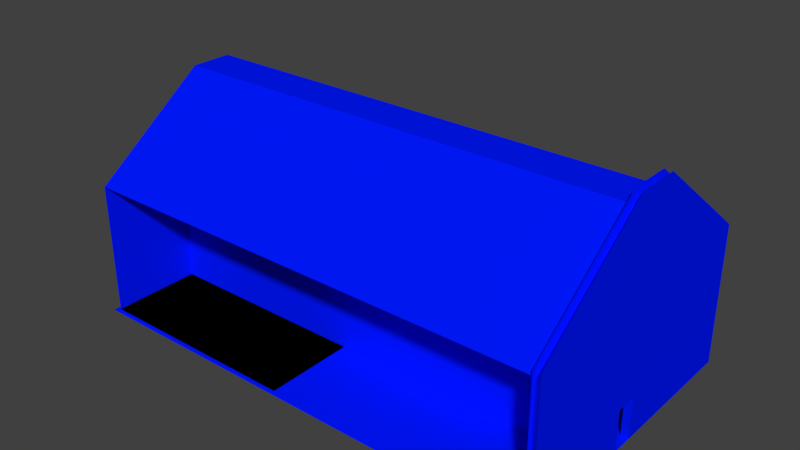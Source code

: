 # Source: Warehouse.blend  (saved by Blender 2.77.0; exported with 4.5.12 LTS)
import bpy
from mathutils import Matrix  # noqa: F401  (used for matrix-valued properties, if any)

bpy.ops.wm.read_factory_settings(use_empty=True)
scene = bpy.context.scene
scene.name = 'Scene'

# ---- collections
col_collection_1 = bpy.data.collections.new('Collection 1'); scene.collection.children.link(col_collection_1)

# ---- materials (node trees are filled in below, after node groups)
mat_material = bpy.data.materials.new('Material')
mat_material.alpha_threshold = 0.0
mat_material.use_transparent_shadow = False
mat_material.diffuse_color = (0.0, 0.009522, 1.0, 1.0)
mat_material.roughness = 0.5
mat_material_001 = bpy.data.materials.new('Material.001')
mat_material_001.alpha_threshold = 0.0
mat_material_001.use_transparent_shadow = False
mat_material_001.diffuse_color = (0.8, 0.0, 0.003228, 1.0)
mat_material_001.roughness = 0.5
mat_material_002 = bpy.data.materials.new('Material.002')
mat_material_002.alpha_threshold = 0.0
mat_material_002.use_transparent_shadow = False
mat_material_002.diffuse_color = (0.8, 0.199, 0.199, 1.0)
mat_material_002.roughness = 0.5

# ---- material node trees

# ---- world
world_world = bpy.data.worlds.new('World'); scene.world = world_world
world_world.color = (0.05088, 0.05088, 0.05088)
world_world.use_sun_shadow = False
world_world.sun_shadow_jitter_overblur = 0.0
world_world.cycles.sampling_method = 'MANUAL'

# ---- meshes
me_cube_001 = bpy.data.meshes.new('Cube.001')
me_cube_001.from_pydata([(1.0, -5.348, -1.441), (1.0, -0.8018, 1.976), (1.0, 5.348, -1.441), (1.0, 0.8018, 1.976), (-1.0, -5.348, -6.644), (-1.0, 5.348, -6.644), (1.0, -5.348, -6.644), (1.0, 5.348, -6.644), (1.0, 1.3, -1.441), (1.0, 0.0863, 1.976), (-1.0, 0.5757, -6.644), (1.0, -0.05044, -6.644), (1.0, -0.1399, 1.976), (-1.0, -0.9333, -6.644), (1.0, -0.8218, -1.441), (1.0, -0.8218, -6.644), (1.0, 5.348, -4.172), (1.0, -5.348, -4.172), (1.0, -0.05044, -5.132), (1.0, -0.8218, -5.132), (-2.521, -0.9042, -6.638), (-0.9689, -5.175, -1.748), (-0.9689, -0.777, 1.464), (-0.9689, 0.08199, 1.464), (-0.9689, 0.774, 1.464), (-0.9689, 5.172, -1.748), (0.9502, 5.172, -1.748), (0.9502, 0.774, 1.464), (0.9502, -0.1368, 1.464), (0.9502, -0.777, 1.464), (0.9502, -5.175, -1.748), (-0.9689, -0.9042, -6.638), (-0.9689, -5.175, -6.638), (0.9502, 5.172, -6.638), (-0.9689, 5.172, -6.638), (0.9502, -5.175, -6.638), (0.9502, 5.172, -4.314), (0.9502, -5.175, -4.314), (-2.521, -0.777, 1.464), (-0.9689, -0.1368, 1.464), (0.9502, 0.08199, 1.464), (-0.9689, 0.5553, -6.638), (-2.521, -0.6945, 1.464), (-2.521, -0.6144, 1.464), (0.9466, -5.348, -1.441), (0.9466, -0.8018, 1.976), (0.9466, 5.348, -1.441), (0.9466, 0.8018, 1.976), (0.9466, -5.348, -6.644), (0.9466, 5.348, -6.644), (0.9466, 1.3, -1.441), (0.9466, 0.0863, 1.976), (0.9466, -0.05044, -6.644), (0.9466, -0.1399, 1.976), (0.9466, -0.8218, -1.441), (0.9466, -0.8218, -6.644), (0.9466, 5.348, -4.172), (0.9466, -5.348, -4.172), (0.9466, -0.05044, -5.132), (0.9466, -0.8218, -5.132), (1.0, 5.348, -1.831), (1.0, 5.348, -2.221), (1.0, 5.348, -2.611), (1.0, 5.348, -3.002), (1.0, 5.348, -3.392), (1.0, 5.348, -3.782), (1.0, -5.348, -1.831), (1.0, -5.348, -2.221), (1.0, -5.348, -2.611), (1.0, -5.348, -3.002), (1.0, -5.348, -3.392), (1.0, -5.348, -3.782), (1.0, 1.107, -1.968), (1.0, 0.9141, -2.496), (1.0, 0.7212, -3.023), (1.0, 0.5283, -3.55), (1.0, 0.3354, -4.078), (1.0, 0.1425, -4.605), (1.0, -0.8218, -1.968), (1.0, -0.8218, -2.496), (1.0, -0.8218, -3.023), (1.0, -0.8218, -3.449), (1.0, -0.8218, -3.951), (1.0, -0.8218, -4.453), (0.9502, 5.172, -2.114), (0.9502, 5.172, -2.481), (0.9502, 5.172, -2.848), (0.9502, 5.172, -3.214), (0.9502, 5.172, -3.581), (0.9502, 5.172, -3.948), (0.9502, -5.175, -2.114), (0.9502, -5.175, -2.481), (0.9502, -5.175, -2.848), (0.9502, -5.175, -3.214), (0.9502, -5.175, -3.581), (0.9502, -5.175, -3.948), (-2.521, -0.5344, 1.464), (-2.521, -0.4544, 1.464), (-2.521, -0.3744, 1.464), (-2.521, -0.2143, 1.464), (-2.521, -0.2944, 1.464), (-2.521, -1.421, -6.638), (-2.552, -1.468, -6.644), (-2.521, -1.955, -6.638), (-2.552, -2.02, -6.644), (-2.521, -2.489, -6.638), (-2.552, -2.572, -6.644), (-2.521, -3.023, -6.638), (1.0, -0.2201, 1.976), (1.0, -0.3028, 1.976), (1.0, -0.3855, 1.976), (1.0, -0.4682, 1.976), (1.0, -0.551, 1.976), (1.0, -0.6337, 1.976), (1.0, -0.7164, 1.976), (-1.0, -1.468, -6.644), (-1.0, -2.02, -6.644), (-1.0, -2.572, -6.644), (-1.0, -3.124, -6.644), (-1.0, -3.675, -6.644), (-1.0, -4.227, -6.644), (-1.0, -4.779, -6.644), (1.0, -4.765, -1.441), (1.0, -4.199, -1.441), (1.0, -3.633, -1.441), (1.0, -3.067, -1.441), (1.0, -2.502, -1.441), (1.0, -1.936, -1.441), (1.0, -1.37, -1.441), (1.0, -4.765, -6.644), (1.0, -4.199, -6.644), (1.0, -3.633, -6.644), (1.0, -3.067, -6.644), (1.0, -2.502, -6.644), (1.0, -1.936, -6.644), (1.0, -1.37, -6.644), (1.0, -4.765, -4.296), (1.0, -4.199, -4.416), (1.0, -3.633, -4.536), (1.0, -3.067, -4.656), (1.0, -2.502, -4.776), (1.0, -1.936, -4.896), (1.0, -1.37, -5.016), (-2.552, -3.124, -6.644), (-2.521, -3.557, -6.638), (-2.552, -3.675, -6.644), (-2.521, -4.09, -6.638), (-2.552, -4.227, -6.644), (-2.521, -4.624, -6.638), (-2.552, -4.779, -6.644), (0.9502, -0.2143, 1.464), (0.9502, -0.2944, 1.464), (0.9502, -0.3744, 1.464), (0.9502, -0.4544, 1.464), (0.9502, -0.5344, 1.464), (0.9502, -0.6144, 1.464), (0.9502, -0.6945, 1.464), (-0.9689, -1.421, -6.638), (-0.9689, -1.955, -6.638), (-0.9689, -2.489, -6.638), (-0.9689, -3.023, -6.638), (-0.9689, -3.557, -6.638), (-0.9689, -4.09, -6.638), (-0.9689, -4.624, -6.638), (-0.9689, -0.6945, 1.464), (-0.9689, -0.6144, 1.464), (-0.9689, -0.5344, 1.464), (-0.9689, -0.4544, 1.464), (-0.9689, -0.3744, 1.464), (-0.9689, -0.2944, 1.464), (-0.9689, -0.2143, 1.464), (-1.876, -0.2944, 1.464), (-1.876, -0.3744, 1.464), (-1.876, -0.4544, 1.464), (-1.876, -0.5344, 1.464), (-1.876, -0.6144, 1.464), (-1.876, -0.6945, 1.464), (-1.876, -4.09, -6.638), (-1.876, -3.557, -6.638), (-1.876, -3.023, -6.638), (-1.876, -2.489, -6.638), (-1.876, -1.955, -6.638), (-1.876, -1.421, -6.638), (-1.907, -4.227, -6.644), (-1.907, -3.675, -6.644), (-1.907, -3.124, -6.644), (-1.907, -2.572, -6.644), (-1.907, -2.02, -6.644), (-1.907, -1.468, -6.644), (-1.876, -0.2143, 1.464), (-1.876, -0.1368, 1.464), (-1.876, -4.624, -6.638), (-1.876, 5.172, -1.748), (-1.876, 0.774, 1.464), (-1.876, 0.08199, 1.464), (-1.876, -0.777, 1.464), (-1.876, -5.175, -1.748), (-1.876, -0.9042, -6.638), (-1.876, 0.5553, -6.638), (-1.876, -5.175, -6.638), (-1.876, 5.172, -6.638), (-1.907, -0.9333, -6.644), (-1.907, 0.5757, -6.644), (-1.907, 5.348, -6.644), (-1.907, -5.348, -6.644), (-1.907, -4.779, -6.644), (1.0, -4.765, -1.849), (1.0, -4.199, -1.866), (1.0, -3.633, -1.883), (1.0, -3.067, -1.9), (1.0, -2.502, -1.917), (1.0, -1.936, -1.935), (1.0, -1.37, -1.952), (1.0, -4.765, -2.257), (1.0, -4.199, -2.291), (1.0, -3.633, -2.325), (1.0, -3.067, -2.36), (1.0, -2.502, -2.394), (1.0, -1.936, -2.428), (1.0, -1.37, -2.462), (1.0, -4.765, -2.664), (1.0, -4.199, -2.716), (1.0, -3.633, -2.767), (1.0, -3.067, -2.819), (1.0, -2.502, -2.87), (1.0, -1.936, -2.922), (1.0, -1.37, -2.973), (1.0, -4.765, -3.072), (1.0, -4.199, -3.141), (1.0, -3.633, -3.209), (1.0, -3.067, -3.278), (1.0, -2.502, -3.449), (1.0, -1.936, -3.449), (1.0, -1.37, -3.449), (1.0, -4.765, -3.48), (1.0, -4.199, -3.566), (1.0, -3.633, -3.652), (1.0, -3.067, -3.737), (1.0, -2.502, -3.951), (1.0, -1.936, -3.951), (1.0, -1.37, -3.951), (1.0, -4.765, -3.888), (1.0, -4.199, -3.991), (1.0, -3.633, -4.094), (1.0, -3.067, -4.197), (1.0, -2.502, -4.453), (1.0, -1.936, -4.453), (1.0, -1.37, -4.453), (-2.552, -0.9333, -6.644), (-2.521, -5.175, -2.481), (-2.521, -5.175, -2.114), (-2.521, -5.175, -2.848), (-2.521, -5.175, -3.214), (-2.521, -5.175, -3.581), (-2.521, -5.175, -3.948), (-2.521, -5.175, -4.314), (-2.521, 5.172, -2.481), (-2.521, 5.172, -2.114), (-2.521, 5.172, -2.848), (-2.521, 5.172, -3.214), (-2.521, 5.172, -3.581), (-2.521, 5.172, -3.948), (-2.521, 5.172, -4.314), (-2.521, -5.175, -6.638), (-2.521, 5.172, -6.638), (-2.521, -0.1368, 1.464), (-2.521, 0.5553, -6.638), (-2.521, 0.08199, 1.464), (-2.521, -5.175, -1.748), (-2.521, 5.172, -1.748), (-2.521, 0.774, 1.464), (-2.552, 0.5757, -6.644), (-2.552, -5.348, -6.644), (-2.552, 5.348, -6.644), (0.9502, 1.274, -1.748), (-0.9689, 1.274, -1.748), (-0.9689, -1.822, -1.748), (0.9502, -1.822, -1.748), (0.9502, 1.274, -6.638), (-0.9689, 1.274, -6.638), (-0.9689, -1.822, -6.638), (0.9502, -1.822, -6.638), (0.9502, 1.274, -4.314), (-0.9689, 1.274, -2.114), (-0.9689, -1.822, -2.114), (0.9502, -1.822, -4.314), (-1.876, -1.822, -1.748), (-2.521, -1.822, -1.748), (0.9502, 1.274, -3.948), (-0.9689, 1.274, -4.314), (-0.9689, -1.822, -4.314), (0.9502, -1.822, -3.948), (-0.9689, 1.274, -3.948), (-0.9689, 1.274, -3.581), (-0.9689, 1.274, -3.214), (-0.9689, 1.274, -2.848), (-0.9689, 1.274, -2.481), (-0.9689, -1.822, -3.948), (-0.9689, -1.822, -3.581), (-0.9689, -1.822, -3.214), (-0.9689, -1.822, -2.848), (-0.9689, -1.822, -2.481), (0.9502, 1.274, -2.114), (0.9502, 1.274, -2.481), (0.9502, 1.274, -2.848), (0.9502, 1.274, -3.214), (0.9502, 1.274, -3.581), (0.9502, -1.822, -2.114), (0.9502, -1.822, -2.481), (0.9502, -1.822, -2.848), (0.9502, -1.822, -3.214), (0.9502, -1.822, -3.581), (-2.521, 1.274, -2.114), (-2.521, 1.274, -1.748), (-2.521, -1.822, -2.114), (-2.521, 1.274, -6.638), (-2.521, 1.274, -4.314), (-2.521, -1.822, -6.638), (-2.521, -1.822, -4.314), (-2.521, 1.274, -3.948), (-2.521, 1.274, -3.581), (-2.521, 1.274, -3.214), (-2.521, 1.274, -2.848), (-2.521, 1.274, -2.481), (-2.521, -1.822, -3.948), (-2.521, -1.822, -3.581), (-2.521, -1.822, -3.214), (-2.521, -1.822, -2.848), (-2.521, -1.822, -2.481), (-1.876, -1.822, -2.848), (-1.876, -1.822, -3.214), (-1.876, -1.822, -3.581), (-1.876, -1.822, -3.948), (-1.876, -1.822, -4.314), (-1.876, 1.274, -2.481), (-1.876, 1.274, -2.848), (-1.876, 1.274, -3.214), (-1.876, 1.274, -2.114), (-1.876, 1.274, -1.748), (-1.876, 1.274, -3.581), (-1.876, 1.274, -4.314), (-1.876, 1.274, -3.948), (-1.876, 1.274, -6.638), (-1.876, -1.822, -2.481), (-1.876, -1.822, -2.114), (-1.876, -1.822, -6.638)], [], [(122, 114, 1, 0), (159, 158, 181, 180), (121, 4, 6, 129), (0, 1, 29, 30), (136, 17, 6, 129), (16, 7, 33, 36), (16, 18, 11, 7), (9, 3, 27, 40), (5, 10, 11, 7), (108, 12, 28, 150), (2, 3, 9, 8), (4, 6, 35, 32), (65, 16, 36, 89), (3, 2, 26, 27), (10, 13, 15, 11), (7, 5, 34, 33), (8, 9, 12, 14), (77, 83, 19, 18), (4, 32, 199, 204), (121, 4, 204, 205), (65, 77, 18, 16), (6, 17, 37, 35), (241, 71, 17, 136), (12, 9, 40, 28), (66, 0, 30, 90), (25, 26, 27, 24), (30, 21, 22, 29), (156, 29, 22, 164), (182, 197, 20, 101), (27, 40, 23, 24), (94, 95, 291, 311), (181, 182, 101, 103), (196, 21, 276, 286), (40, 28, 39, 23), (194, 190, 265, 267), (180, 181, 103, 105), (21, 30, 277, 276), (205, 204, 272, 149), (93, 94, 311, 310), (54, 44, 45, 53), (59, 55, 48, 57), (56, 49, 52, 58), (46, 50, 51, 47), (50, 54, 53, 51), (50, 58, 59, 54), (46, 56, 58, 50), (54, 59, 57, 44), (15, 55, 59, 19), (18, 19, 59, 58), (11, 18, 58, 52), (268, 196, 286, 287), (260, 261, 319, 320), (95, 37, 285, 291), (92, 93, 310, 309), (261, 262, 316, 319), (199, 263, 317, 345), (254, 253, 325, 324), (198, 200, 264, 266), (179, 180, 105, 107), (203, 202, 271, 273), (91, 92, 309, 308), (197, 198, 266, 20), (263, 255, 318, 317), (255, 254, 324, 318), (90, 91, 308, 307), (262, 264, 315, 316), (192, 269, 313, 338), (36, 89, 288, 282), (178, 179, 107, 144), (202, 201, 248, 271), (257, 256, 323, 312), (190, 189, 99, 265), (177, 178, 144, 146), (200, 203, 273, 264), (30, 90, 307, 277), (25, 192, 338, 275), (191, 177, 146, 148), (204, 199, 263, 272), (201, 188, 102, 248), (26, 25, 275, 274), (17, 71, 95, 37), (71, 70, 94, 95), (70, 69, 93, 94), (69, 68, 92, 93), (68, 67, 91, 92), (67, 66, 90, 91), (122, 0, 66, 206), (206, 66, 67, 213), (213, 67, 68, 220), (220, 68, 69, 227), (227, 69, 70, 234), (234, 70, 71, 241), (2, 8, 72, 60), (60, 72, 73, 61), (61, 73, 74, 62), (62, 74, 75, 63), (63, 75, 76, 64), (64, 76, 77, 65), (8, 14, 78, 72), (72, 78, 79, 73), (73, 79, 80, 74), (74, 80, 81, 75), (75, 81, 82, 76), (76, 82, 83, 77), (2, 60, 84, 26), (60, 61, 85, 84), (61, 62, 86, 85), (62, 63, 87, 86), (63, 64, 88, 87), (64, 65, 89, 88), (82, 240, 247, 83), (240, 239, 246, 247), (239, 238, 245, 246), (238, 237, 244, 245), (237, 236, 243, 244), (236, 235, 242, 243), (235, 234, 241, 242), (81, 233, 240, 82), (233, 232, 239, 240), (232, 231, 238, 239), (231, 230, 237, 238), (230, 229, 236, 237), (229, 228, 235, 236), (228, 227, 234, 235), (80, 226, 233, 81), (226, 225, 232, 233), (225, 224, 231, 232), (224, 223, 230, 231), (223, 222, 229, 230), (222, 221, 228, 229), (221, 220, 227, 228), (79, 219, 226, 80), (219, 218, 225, 226), (218, 217, 224, 225), (217, 216, 223, 224), (216, 215, 222, 223), (215, 214, 221, 222), (214, 213, 220, 221), (78, 212, 219, 79), (212, 211, 218, 219), (211, 210, 217, 218), (210, 209, 216, 217), (209, 208, 215, 216), (208, 207, 214, 215), (207, 206, 213, 214), (14, 128, 212, 78), (128, 127, 211, 212), (127, 126, 210, 211), (126, 125, 209, 210), (125, 124, 208, 209), (124, 123, 207, 208), (123, 122, 206, 207), (176, 195, 38, 42), (188, 187, 104, 102), (256, 258, 322, 323), (273, 271, 266, 264), (149, 272, 263, 148), (271, 248, 20, 266), (248, 102, 101, 20), (102, 104, 103, 101), (104, 106, 105, 103), (106, 143, 107, 105), (143, 145, 144, 107), (145, 147, 146, 144), (147, 149, 148, 146), (170, 169, 171, 189), (115, 116, 187, 188), (89, 88, 306, 288), (169, 168, 172, 171), (13, 115, 188, 201), (37, 35, 281, 285), (168, 167, 173, 172), (249, 250, 314, 328), (167, 166, 174, 173), (41, 34, 200, 198), (5, 10, 202, 203), (258, 259, 321, 322), (88, 87, 305, 306), (166, 165, 175, 174), (251, 249, 328, 327), (259, 260, 320, 321), (165, 164, 176, 175), (23, 39, 190, 194), (87, 86, 304, 305), (164, 22, 195, 176), (252, 251, 327, 326), (163, 162, 177, 191), (86, 85, 303, 304), (25, 24, 193, 192), (162, 161, 178, 177), (33, 36, 282, 278), (253, 252, 326, 325), (24, 23, 194, 193), (120, 121, 205, 183), (161, 160, 179, 178), (250, 268, 287, 314), (39, 170, 189, 190), (200, 34, 279, 342), (22, 21, 196, 195), (119, 120, 183, 184), (10, 13, 201, 202), (160, 159, 180, 179), (31, 41, 198, 197), (85, 84, 302, 303), (118, 119, 184, 185), (175, 176, 42, 43), (187, 186, 106, 104), (264, 200, 342, 315), (174, 175, 43, 96), (195, 196, 268, 38), (186, 185, 143, 106), (35, 32, 280, 281), (173, 174, 96, 97), (193, 194, 267, 270), (185, 184, 145, 143), (28, 150, 170, 39), (150, 151, 169, 170), (151, 152, 168, 169), (152, 153, 167, 168), (153, 154, 166, 167), (154, 155, 165, 166), (155, 156, 164, 165), (83, 247, 142, 19), (247, 246, 141, 142), (246, 245, 140, 141), (245, 244, 139, 140), (244, 243, 138, 139), (243, 242, 137, 138), (242, 241, 136, 137), (117, 118, 185, 186), (158, 157, 182, 181), (34, 5, 203, 200), (116, 117, 186, 187), (269, 257, 312, 313), (157, 31, 197, 182), (32, 163, 191, 199), (1, 114, 156, 29), (114, 113, 155, 156), (113, 112, 154, 155), (112, 111, 153, 154), (111, 110, 152, 153), (110, 109, 151, 152), (109, 108, 150, 151), (19, 142, 135, 15), (142, 141, 134, 135), (141, 140, 133, 134), (140, 139, 132, 133), (139, 138, 131, 132), (138, 137, 130, 131), (137, 136, 129, 130), (13, 115, 135, 15), (115, 116, 134, 135), (116, 117, 133, 134), (117, 118, 132, 133), (118, 119, 131, 132), (119, 120, 130, 131), (120, 121, 129, 130), (14, 12, 108, 128), (128, 108, 109, 127), (127, 109, 110, 126), (126, 110, 111, 125), (125, 111, 112, 124), (124, 112, 113, 123), (123, 113, 114, 122), (189, 171, 100, 99), (32, 199, 345, 280), (183, 205, 149, 147), (199, 191, 148, 263), (171, 172, 98, 100), (84, 26, 274, 302), (184, 183, 147, 145), (192, 193, 270, 269), (172, 173, 97, 98), (34, 33, 278, 279), (337, 338, 313, 312), (289, 279, 278, 282), (285, 281, 280, 290), (332, 333, 318, 324), (286, 344, 314, 287), (331, 332, 324, 325), (291, 285, 290, 297), (292, 289, 282, 288), (275, 283, 302, 274), (283, 296, 303, 302), (296, 295, 304, 303), (295, 294, 305, 304), (294, 293, 306, 305), (293, 292, 288, 306), (330, 331, 325, 326), (329, 330, 326, 327), (277, 307, 284, 276), (307, 308, 301, 284), (308, 309, 300, 301), (309, 310, 299, 300), (310, 311, 298, 299), (311, 291, 297, 298), (343, 329, 327, 328), (344, 343, 328, 314), (342, 340, 316, 315), (333, 345, 317, 318), (340, 341, 319, 316), (301, 300, 329, 343), (300, 299, 330, 329), (299, 298, 331, 330), (290, 280, 345, 333), (298, 297, 332, 331), (279, 289, 340, 342), (297, 290, 333, 332), (296, 283, 337, 334), (295, 296, 334, 335), (294, 295, 335, 336), (276, 284, 344, 286), (293, 294, 336, 339), (283, 275, 338, 337), (292, 293, 339, 341), (289, 292, 341, 340), (341, 339, 320, 319), (339, 336, 321, 320), (284, 301, 343, 344), (334, 337, 312, 323), (335, 334, 323, 322), (336, 335, 322, 321)])
_uv = me_cube_001.uv_layers.new(name='UVMap')
_uv.uv.foreach_set('vector', [0.0, 0.0, 0.0, 0.0, 0.0, 0.0, 0.0, 0.0, 0.0, 0.0, 0.0, 0.0, 0.0, 0.0, 0.0, 0.0, 0.0, 0.0, 0.0, 0.0, 0.0, 0.0, 0.0, 0.0, 0.0, 0.0, 0.0, 0.0, 0.0, 0.0, 0.0, 0.0, 0.05455, 0.4514, 0.0, 0.4752, 0.0, 0.0, 0.05455, 0.0, 0.0, 0.0, 0.0, 0.0, 0.0, 0.0, 0.0, 0.0, 1.0, 0.4752, 0.4953, 0.2906, 0.4953, 0.0, 1.0, 0.0, 0.0, 0.0, 0.0, 0.0, 0.0, 0.0, 0.0, 0.0, 0.0, 0.0, 0.0, 0.0, 0.0, 0.0, 0.0, 0.0, 0.0, 0.0, 0.0, 0.0, 0.0, 0.0, 0.0, 0.0, 0.0, 0.0, 0.0, 0.0, 0.0, 0.0, 0.0, 0.0, 0.0, 0.0, 0.0, 0.0, 0.0, 0.0, 0.0, 0.0, 0.0, 0.0, 0.0, 0.0, 0.0, 0.0, 0.0, 0.0, 0.0, 0.0, 0.0, 0.0, 0.0, 0.0, 0.0, 0.0, 0.0, 0.0, 0.0, 0.0, 0.0, 0.0, 0.0, 0.0, 0.0, 0.0, 0.0, 0.0, 0.0, 0.0, 0.0, 0.0, 0.0, 0.0, 0.0, 0.0, 0.0, 0.0, 0.0, 0.0, 0.5133, 0.392, 0.4232, 0.4212, 0.4232, 0.2906, 0.4953, 0.2906, 0.0, 0.0, 0.0, 0.0, 0.0, 0.0, 0.0, 0.0, 0.0, 0.0, 0.0, 0.0, 0.0, 0.0, 0.0, 0.0, 1.0, 0.5502, 0.5133, 0.392, 0.4953, 0.2906, 1.0, 0.4752, 0.0, 0.0, 0.0, 0.0, 0.0, 0.0, 0.0, 0.0, 0.05455, 0.5298, 0.0, 0.5502, 0.0, 0.4752, 0.05455, 0.4514, 0.0, 0.0, 0.0, 0.0, 0.0, 0.0, 0.0, 0.0, 0.0, 0.0, 0.0, 0.0, 0.0, 0.0, 0.0, 0.0, 0.0, 0.0, 0.0, 0.0, 0.0, 0.0, 0.0, 0.0, 0.0, 0.0, 0.0, 0.0, 0.0, 0.0, 0.0, 0.0, 0.0, 0.0, 0.0, 0.0, 0.0, 0.0, 0.0, 0.0, 0.0, 0.0, 0.0, 0.0, 0.0, 0.0, 0.0, 0.0, 0.0, 0.0, 0.0, 0.0, 0.0, 0.0, 0.0, 0.0, 0.0, 0.0, 0.0, 0.0, 0.0, 0.0, 0.0, 0.0, 0.0, 0.0, 0.0, 0.0, 0.0, 0.0, 0.0, 0.0, 0.0, 0.0, 0.0, 0.0, 0.0, 0.0, 0.0, 0.0, 0.0, 0.0, 0.0, 0.0, 0.0, 0.0, 0.0, 0.0, 0.0, 0.0, 0.0, 0.0, 0.0, 0.0, 0.0, 0.0, 0.0, 0.0, 0.0, 0.0, 0.0, 0.0, 0.0, 0.0, 0.0, 0.0, 0.0, 0.0, 0.0, 0.0, 0.0, 0.0, 0.0, 0.0, 0.0, 0.0, 0.0, 0.0, 0.0, 0.0, 0.0, 0.0, 0.0, 0.0, 0.0, 0.0, 0.0, 0.0, 0.0, 0.0, 0.0, 0.0, 0.0, 0.0, 0.0, 0.0, 0.0, 0.0, 0.0, 0.0, 0.0, 0.0, 0.0, 0.0, 0.0, 0.0, 0.0, 0.0, 0.0, 0.0, 0.0, 0.0, 0.0, 0.0, 0.0, 0.0, 0.0, 0.0, 0.0, 0.0, 0.0, 0.0, 0.0, 0.0, 0.0, 0.0, 0.0, 0.0, 0.0, 0.0, 0.0, 0.0, 0.0, 0.0, 0.0, 0.0, 0.0, 0.0, 0.0, 0.0, 0.0, 0.0, 0.0, 0.0, 0.0, 0.0, 0.0, 0.0, 0.0, 0.0, 0.0, 0.0, 0.0, 0.0, 0.0, 0.0, 0.0, 0.0, 0.0, 0.0, 0.0, 0.0, 0.0, 0.0, 0.0, 0.0, 0.0, 0.0, 0.0, 0.0, 0.0, 0.0, 0.0, 0.0, 0.0, 0.0, 0.0, 0.0, 0.0, 0.0, 0.0, 0.0, 0.0, 0.0, 0.0, 0.0, 0.0, 0.0, 0.0, 0.0, 0.0, 0.0, 0.0, 0.0, 0.0, 0.0, 0.0, 0.0, 0.0, 0.0, 0.0, 0.0, 0.0, 0.0, 0.0, 0.0, 0.0, 0.0, 0.0, 0.0, 0.0, 0.0, 0.0, 0.0, 0.0, 0.0, 0.0, 0.0, 0.0, 0.0, 0.0, 0.0, 0.0, 0.0, 0.0, 0.0, 0.0, 0.0, 0.0, 0.0, 0.0, 0.0, 0.0, 0.0, 0.0, 0.0, 0.0, 0.0, 0.0, 0.0, 0.0, 0.0, 0.0, 0.0, 0.0, 0.0, 0.0, 0.0, 0.0, 0.0, 0.0, 0.0, 0.0, 0.0, 0.0, 0.0, 0.0, 0.0, 0.0, 0.0, 0.0, 0.0, 0.0, 0.0, 0.0, 0.0, 0.0, 0.0, 0.0, 0.0, 0.0, 0.0, 0.0, 0.0, 0.0, 0.0, 0.0, 0.0, 0.0, 0.0, 0.0, 0.0, 0.0, 0.0, 0.0, 0.0, 0.0, 0.0, 0.0, 0.0, 0.0, 0.0, 0.0, 0.0, 0.0, 0.0, 0.0, 0.0, 0.0, 0.0, 0.0, 0.0, 0.0, 0.0, 0.0, 0.0, 0.0, 0.0, 0.0, 0.0, 0.0, 0.0, 0.0, 0.0, 0.0, 0.0, 0.0, 0.0, 0.0, 0.0, 0.0, 0.0, 0.0, 0.0, 0.0, 0.0, 0.0, 0.0, 0.0, 0.0, 0.0, 0.0, 0.0, 0.0, 0.0, 0.0, 0.0, 0.0, 0.0, 0.0, 0.0, 0.0, 0.0, 0.0, 0.0, 0.0, 0.0, 0.0, 0.0, 0.0, 0.0, 0.0, 0.0, 0.0, 0.0, 0.0, 0.0, 0.0, 0.0, 0.0, 0.0, 0.0, 0.0, 0.0, 0.0, 0.0, 0.0, 0.0, 0.0, 0.0, 0.0, 0.0, 0.0, 0.0, 0.0, 0.0, 0.0, 0.0, 0.0, 0.0, 0.0, 0.0, 0.0, 0.0, 0.0, 0.0, 0.0, 0.0, 0.0, 0.0, 0.0, 0.0, 0.0, 0.0, 0.0, 0.0, 0.0, 0.0, 0.0, 0.0, 0.0, 0.0, 0.0, 0.0, 0.0, 0.0, 0.0, 0.0, 0.0, 0.0, 0.0, 0.0, 0.0, 0.0, 0.0, 0.0, 0.0, 0.0, 0.0, 0.0, 0.0, 0.0, 0.0, 0.0, 0.0, 0.0, 0.0, 0.0, 0.0, 0.0, 0.0, 0.0, 0.0, 0.0, 0.0, 0.0, 0.0, 0.0, 0.0, 0.0, 0.0, 0.0, 0.0, 0.0, 0.0, 0.0, 0.0, 0.0, 0.0, 0.0, 0.0, 0.0, 0.0, 0.0, 0.0, 0.0, 0.0, 0.0, 0.0, 0.0, 0.0, 0.0, 0.0, 0.0, 0.05455, 1.0, 0.0, 1.0, 0.0, 0.925, 0.05455, 0.9216, 0.05455, 0.9216, 0.0, 0.925, 0.0, 0.8501, 0.05455, 0.8433, 0.05455, 0.8433, 0.0, 0.8501, 0.0, 0.7751, 0.05455, 0.7649, 0.05455, 0.7649, 0.0, 0.7751, 0.0, 0.7001, 0.05455, 0.6865, 0.05455, 0.6865, 0.0, 0.7001, 0.0, 0.6251, 0.05455, 0.6081, 0.05455, 0.6081, 0.0, 0.6251, 0.0, 0.5502, 0.05455, 0.5298, 1.0, 1.0, 0.6215, 1.0, 0.6035, 0.8987, 1.0, 0.925, 1.0, 0.925, 0.6035, 0.8987, 0.5855, 0.7973, 1.0, 0.8501, 1.0, 0.8501, 0.5855, 0.7973, 0.5674, 0.696, 1.0, 0.7751, 1.0, 0.7751, 0.5674, 0.696, 0.5494, 0.5947, 1.0, 0.7001, 1.0, 0.7001, 0.5494, 0.5947, 0.5314, 0.4933, 1.0, 0.6251, 1.0, 0.6251, 0.5314, 0.4933, 0.5133, 0.392, 1.0, 0.5502, 0.6215, 1.0, 0.4232, 1.0, 0.4232, 0.8987, 0.6035, 0.8987, 0.6035, 0.8987, 0.4232, 0.8987, 0.4232, 0.7973, 0.5855, 0.7973, 0.5855, 0.7973, 0.4232, 0.7973, 0.4232, 0.696, 0.5674, 0.696, 0.5674, 0.696, 0.4232, 0.696, 0.4232, 0.6141, 0.5494, 0.5947, 0.5494, 0.5947, 0.4232, 0.6141, 0.4232, 0.5176, 0.5314, 0.4933, 0.5314, 0.4933, 0.4232, 0.5176, 0.4232, 0.4212, 0.5133, 0.392, 0.0, 0.0, 0.0, 0.0, 0.0, 0.0, 0.0, 0.0, 0.0, 0.0, 0.0, 0.0, 0.0, 0.0, 0.0, 0.0, 0.0, 0.0, 0.0, 0.0, 0.0, 0.0, 0.0, 0.0, 0.0, 0.0, 0.0, 0.0, 0.0, 0.0, 0.0, 0.0, 0.0, 0.0, 0.0, 0.0, 0.0, 0.0, 0.0, 0.0, 0.0, 0.0, 0.0, 0.0, 0.0, 0.0, 0.0, 0.0, 0.4232, 0.5176, 0.3719, 0.5176, 0.3719, 0.4212, 0.4232, 0.4212, 0.3719, 0.5176, 0.319, 0.5176, 0.319, 0.4212, 0.3719, 0.4212, 0.319, 0.5176, 0.2661, 0.5176, 0.2661, 0.4212, 0.319, 0.4212, 0.2661, 0.5176, 0.2132, 0.5587, 0.2132, 0.4704, 0.2661, 0.4212, 0.2132, 0.5587, 0.1603, 0.5752, 0.1603, 0.4902, 0.2132, 0.4704, 0.1603, 0.5752, 0.1074, 0.5917, 0.1074, 0.51, 0.1603, 0.4902, 0.1074, 0.5917, 0.05455, 0.6081, 0.05455, 0.5298, 0.1074, 0.51, 0.4232, 0.6141, 0.3719, 0.6141, 0.3719, 0.5176, 0.4232, 0.5176, 0.3719, 0.6141, 0.319, 0.6141, 0.319, 0.5176, 0.3719, 0.5176, 0.319, 0.6141, 0.2661, 0.6141, 0.2661, 0.5176, 0.319, 0.5176, 0.2661, 0.6141, 0.2132, 0.647, 0.2132, 0.5587, 0.2661, 0.5176, 0.2132, 0.647, 0.1603, 0.6601, 0.1603, 0.5752, 0.2132, 0.5587, 0.1603, 0.6601, 0.1074, 0.6733, 0.1074, 0.5917, 0.1603, 0.5752, 0.1074, 0.6733, 0.05455, 0.6865, 0.05455, 0.6081, 0.1074, 0.5917, 0.4232, 0.696, 0.3719, 0.7056, 0.3719, 0.6141, 0.4232, 0.6141, 0.3719, 0.7056, 0.319, 0.7155, 0.319, 0.6141, 0.3719, 0.6141, 0.319, 0.7155, 0.2661, 0.7253, 0.2661, 0.6141, 0.319, 0.6141, 0.2661, 0.7253, 0.2132, 0.7352, 0.2132, 0.647, 0.2661, 0.6141, 0.2132, 0.7352, 0.1603, 0.7451, 0.1603, 0.6601, 0.2132, 0.647, 0.1603, 0.7451, 0.1074, 0.755, 0.1074, 0.6733, 0.1603, 0.6601, 0.1074, 0.755, 0.05455, 0.7649, 0.05455, 0.6865, 0.1074, 0.6733, 0.4232, 0.7973, 0.3719, 0.8037, 0.3719, 0.7056, 0.4232, 0.696, 0.3719, 0.8037, 0.319, 0.8103, 0.319, 0.7155, 0.3719, 0.7056, 0.319, 0.8103, 0.2661, 0.8169, 0.2661, 0.7253, 0.319, 0.7155, 0.2661, 0.8169, 0.2132, 0.8235, 0.2132, 0.7352, 0.2661, 0.7253, 0.2132, 0.8235, 0.1603, 0.8301, 0.1603, 0.7451, 0.2132, 0.7352, 0.1603, 0.8301, 0.1074, 0.8367, 0.1074, 0.755, 0.1603, 0.7451, 0.1074, 0.8367, 0.05455, 0.8433, 0.05455, 0.7649, 0.1074, 0.755, 0.4232, 0.8987, 0.3719, 0.9019, 0.3719, 0.8037, 0.4232, 0.7973, 0.3719, 0.9019, 0.319, 0.9052, 0.319, 0.8103, 0.3719, 0.8037, 0.319, 0.9052, 0.2661, 0.9084, 0.2661, 0.8169, 0.319, 0.8103, 0.2661, 0.9084, 0.2132, 0.9117, 0.2132, 0.8235, 0.2661, 0.8169, 0.2132, 0.9117, 0.1603, 0.915, 0.1603, 0.8301, 0.2132, 0.8235, 0.1603, 0.915, 0.1074, 0.9183, 0.1074, 0.8367, 0.1603, 0.8301, 0.1074, 0.9183, 0.05455, 0.9216, 0.05455, 0.8433, 0.1074, 0.8367, 0.4232, 1.0, 0.3719, 1.0, 0.3719, 0.9019, 0.4232, 0.8987, 0.3719, 1.0, 0.319, 1.0, 0.319, 0.9052, 0.3719, 0.9019, 0.319, 1.0, 0.2661, 1.0, 0.2661, 0.9084, 0.319, 0.9052, 0.2661, 1.0, 0.2132, 1.0, 0.2132, 0.9117, 0.2661, 0.9084, 0.2132, 1.0, 0.1603, 1.0, 0.1603, 0.915, 0.2132, 0.9117, 0.1603, 1.0, 0.1074, 1.0, 0.1074, 0.9183, 0.1603, 0.915, 0.1074, 1.0, 0.05455, 1.0, 0.05455, 0.9216, 0.1074, 0.9183, 0.0, 0.0, 0.0, 0.0, 0.0, 0.0, 0.0, 0.0, 0.0, 0.0, 0.0, 0.0, 0.0, 0.0, 0.0, 0.0, 0.0, 0.0, 0.0, 0.0, 0.0, 0.0, 0.0, 0.0, 0.0, 0.0, 0.0, 0.0, 0.0, 0.0, 0.0, 0.0, 0.0, 0.0, 0.0, 0.0, 0.0, 0.0, 0.0, 0.0, 0.0, 0.0, 0.0, 0.0, 0.0, 0.0, 0.0, 0.0, 0.0, 0.0, 0.0, 0.0, 0.0, 0.0, 0.0, 0.0, 0.0, 0.0, 0.0, 0.0, 0.0, 0.0, 0.0, 0.0, 0.0, 0.0, 0.0, 0.0, 0.0, 0.0, 0.0, 0.0, 0.0, 0.0, 0.0, 0.0, 0.0, 0.0, 0.0, 0.0, 0.0, 0.0, 0.0, 0.0, 0.0, 0.0, 0.0, 0.0, 0.0, 0.0, 0.0, 0.0, 0.0, 0.0, 0.0, 0.0, 0.0, 0.0, 0.0, 0.0, 0.0, 0.0, 0.0, 0.0, 0.0, 0.0, 0.0, 0.0, 0.0, 0.0, 0.0, 0.0, 0.0, 0.0, 0.0, 0.0, 0.0, 0.0, 0.0, 0.0, 0.0, 0.0, 0.0, 0.0, 0.0, 0.0, 0.0, 0.0, 0.0, 0.0, 0.0, 0.0, 0.0, 0.0, 0.0, 0.0, 0.0, 0.0, 0.0, 0.0, 0.0, 0.0, 0.0, 0.0, 0.0, 0.0, 0.0, 0.0, 0.0, 0.0, 0.0, 0.0, 0.0, 0.0, 0.0, 0.0, 0.0, 0.0, 0.0, 0.0, 0.0, 0.0, 0.0, 0.0, 0.0, 0.0, 0.0, 0.0, 0.0, 0.0, 0.0, 0.0, 0.0, 0.0, 0.0, 0.0, 0.0, 0.0, 0.0, 0.0, 0.0, 0.0, 0.0, 0.0, 0.0, 0.0, 0.0, 0.0, 0.0, 0.0, 0.0, 0.0, 0.0, 0.0, 0.0, 0.0, 0.0, 0.0, 0.0, 0.0, 0.0, 0.0, 0.0, 0.0, 0.0, 0.0, 0.0, 0.0, 0.0, 0.0, 0.0, 0.0, 0.0, 0.0, 0.0, 0.0, 0.0, 0.0, 0.0, 0.0, 0.0, 0.0, 0.0, 0.0, 0.0, 0.0, 0.0, 0.0, 0.0, 0.0, 0.0, 0.0, 0.0, 0.0, 0.0, 0.0, 0.0, 0.0, 0.0, 0.0, 0.0, 0.0, 0.0, 0.0, 0.0, 0.0, 0.0, 0.0, 0.0, 0.0, 0.0, 0.0, 0.0, 0.0, 0.0, 0.0, 0.0, 0.0, 0.0, 0.0, 0.0, 0.0, 0.0, 0.0, 0.0, 0.0, 0.0, 0.0, 0.0, 0.0, 0.0, 0.0, 0.0, 0.0, 0.0, 0.0, 0.0, 0.0, 0.0, 0.0, 0.0, 0.0, 0.0, 0.0, 0.0, 0.0, 0.0, 0.0, 0.0, 0.0, 0.0, 0.0, 0.0, 0.0, 0.0, 0.0, 0.0, 0.0, 0.0, 0.0, 0.0, 0.0, 0.0, 0.0, 0.0, 0.0, 0.0, 0.0, 0.0, 0.0, 0.0, 0.0, 0.0, 0.0, 0.0, 0.0, 0.0, 0.0, 0.0, 0.0, 0.0, 0.0, 0.0, 0.0, 0.0, 0.0, 0.0, 0.0, 0.0, 0.0, 0.0, 0.0, 0.0, 0.0, 0.0, 0.0, 0.0, 0.0, 0.0, 0.0, 0.0, 0.0, 0.0, 0.0, 0.0, 0.0, 0.0, 0.0, 0.0, 0.0, 0.0, 0.0, 0.0, 0.0, 0.0, 0.0, 0.0, 0.0, 0.0, 0.0, 0.0, 0.0, 0.0, 0.0, 0.0, 0.0, 0.0, 0.0, 0.0, 0.0, 0.0, 0.0, 0.0, 0.0, 0.0, 0.0, 0.0, 0.0, 0.0, 0.0, 0.0, 0.0, 0.0, 0.0, 0.0, 0.0, 0.0, 0.0, 0.0, 0.0, 0.0, 0.0, 0.0, 0.0, 0.0, 0.0, 0.0, 0.0, 0.0, 0.0, 0.0, 0.0, 0.0, 0.0, 0.0, 0.0, 0.0, 0.0, 0.0, 0.0, 0.0, 0.0, 0.0, 0.0, 0.0, 0.0, 0.0, 0.0, 0.0, 0.0, 0.0, 0.0, 0.0, 0.0, 0.0, 0.0, 0.0, 0.0, 0.0, 0.0, 0.0, 0.0, 0.0, 0.0, 0.0, 0.0, 0.0, 0.0, 0.0, 0.0, 0.0, 0.0, 0.0, 0.0, 0.0, 0.0, 0.0, 0.0, 0.0, 0.0, 0.0, 0.0, 0.0, 0.0, 0.0, 0.0, 0.0, 0.0, 0.0, 0.0, 0.0, 0.0, 0.0, 0.0, 0.0, 0.0, 0.0, 0.0, 0.0, 0.0, 0.0, 0.0, 0.0, 0.0, 0.0, 0.0, 0.0, 0.0, 0.0, 0.0, 0.0, 0.0, 0.0, 0.0, 0.0, 0.0, 0.0, 0.0, 0.0, 0.0, 0.0, 0.0, 0.0, 0.0, 0.0, 0.0, 0.0, 0.0, 0.0, 0.0, 0.0, 0.0, 0.0, 0.0, 0.0, 0.0, 0.0, 0.0, 0.0, 0.0, 0.0, 0.0, 0.0, 0.0, 0.0, 0.0, 0.0, 0.0, 0.0, 0.0, 0.0, 0.0, 0.0, 0.0, 0.0, 0.0, 0.0, 0.0, 0.0, 0.0, 0.0, 0.0, 0.0, 0.0, 0.0, 0.0, 0.0, 0.0, 0.0, 0.0, 0.0, 0.0, 0.0, 0.0, 0.0, 0.0, 0.0, 0.0, 0.0, 0.0, 0.0, 0.0, 0.0, 0.0, 0.0, 0.0, 0.0, 0.0, 0.0, 0.0, 0.4232, 0.4212, 0.3719, 0.4212, 0.3719, 0.313, 0.4232, 0.2906, 0.3719, 0.4212, 0.319, 0.4212, 0.319, 0.3361, 0.3719, 0.313, 0.319, 0.4212, 0.2661, 0.4212, 0.2661, 0.3591, 0.319, 0.3361, 0.2661, 0.4212, 0.2132, 0.4704, 0.2132, 0.3822, 0.2661, 0.3591, 0.2132, 0.4704, 0.1603, 0.4902, 0.1603, 0.4053, 0.2132, 0.3822, 0.1603, 0.4902, 0.1074, 0.51, 0.1074, 0.4283, 0.1603, 0.4053, 0.1074, 0.51, 0.05455, 0.5298, 0.05455, 0.4514, 0.1074, 0.4283, 0.0, 0.0, 0.0, 0.0, 0.0, 0.0, 0.0, 0.0, 0.0, 0.0, 0.0, 0.0, 0.0, 0.0, 0.0, 0.0, 0.0, 0.0, 0.0, 0.0, 0.0, 0.0, 0.0, 0.0, 0.0, 0.0, 0.0, 0.0, 0.0, 0.0, 0.0, 0.0, 0.0, 0.0, 0.0, 0.0, 0.0, 0.0, 0.0, 0.0, 0.0, 0.0, 0.0, 0.0, 0.0, 0.0, 0.0, 0.0, 0.0, 0.0, 0.0, 0.0, 0.0, 0.0, 0.0, 0.0, 0.0, 0.0, 0.0, 0.0, 0.0, 0.0, 0.0, 0.0, 0.0, 0.0, 0.0, 0.0, 0.0, 0.0, 0.0, 0.0, 0.0, 0.0, 0.0, 0.0, 0.0, 0.0, 0.0, 0.0, 0.0, 0.0, 0.0, 0.0, 0.0, 0.0, 0.0, 0.0, 0.0, 0.0, 0.0, 0.0, 0.0, 0.0, 0.0, 0.0, 0.0, 0.0, 0.0, 0.0, 0.0, 0.0, 0.0, 0.0, 0.0, 0.0, 0.0, 0.0, 0.0, 0.0, 0.0, 0.0, 0.4232, 0.2906, 0.3719, 0.313, 0.3719, 0.0, 0.4232, 0.0, 0.3719, 0.313, 0.319, 0.3361, 0.319, 0.0, 0.3719, 0.0, 0.319, 0.3361, 0.2661, 0.3591, 0.2661, 0.0, 0.319, 0.0, 0.2661, 0.3591, 0.2132, 0.3822, 0.2132, 0.0, 0.2661, 0.0, 0.2132, 0.3822, 0.1603, 0.4053, 0.1603, 0.0, 0.2132, 0.0, 0.1603, 0.4053, 0.1074, 0.4283, 0.1074, 0.0, 0.1603, 0.0, 0.1074, 0.4283, 0.05455, 0.4514, 0.05455, 0.0, 0.1074, 0.0, 0.0, 0.0, 0.0, 0.0, 0.0, 0.0, 0.0, 0.0, 0.0, 0.0, 0.0, 0.0, 0.0, 0.0, 0.0, 0.0, 0.0, 0.0, 0.0, 0.0, 0.0, 0.0, 0.0, 0.0, 0.0, 0.0, 0.0, 0.0, 0.0, 0.0, 0.0, 0.0, 0.0, 0.0, 0.0, 0.0, 0.0, 0.0, 0.0, 0.0, 0.0, 0.0, 0.0, 0.0, 0.0, 0.0, 0.0, 0.0, 0.0, 0.0, 0.0, 0.0, 0.0, 0.0, 0.0, 0.0, 0.0, 0.0, 0.0, 0.0, 0.0, 0.0, 0.0, 0.0, 0.0, 0.0, 0.0, 0.0, 0.0, 0.0, 0.0, 0.0, 0.0, 0.0, 0.0, 0.0, 0.0, 0.0, 0.0, 0.0, 0.0, 0.0, 0.0, 0.0, 0.0, 0.0, 0.0, 0.0, 0.0, 0.0, 0.0, 0.0, 0.0, 0.0, 0.0, 0.0, 0.0, 0.0, 0.0, 0.0, 0.0, 0.0, 0.0, 0.0, 0.0, 0.0, 0.0, 0.0, 0.0, 0.0, 0.0, 0.0, 0.0, 0.0, 0.0, 0.0, 0.0, 0.0, 0.0, 0.0, 0.0, 0.0, 0.0, 0.0, 0.0, 0.0, 0.0, 0.0, 0.0, 0.0, 0.0, 0.0, 0.0, 0.0, 0.0, 0.0, 0.0, 0.0, 0.0, 0.0, 0.0, 0.0, 0.0, 0.0, 0.0, 0.0, 0.0, 0.0, 0.0, 0.0, 0.0, 0.0, 0.0, 0.0, 0.0, 0.0, 0.0, 0.0, 0.0, 0.0, 0.0, 0.0, 0.0, 0.0, 0.0, 0.0, 0.0, 0.0, 0.0, 0.0, 0.0, 0.0, 0.0, 0.0, 0.0, 0.0, 0.0, 0.0, 0.0, 0.0, 0.0, 0.0, 0.0, 0.0, 0.0, 0.0, 0.0, 0.0, 0.0, 0.0, 0.0, 0.0, 0.09289, 0.6513, 0.09287, 0.7041, 0.0001186, 0.7041, 0.0001369, 0.6513, 0.2236, 0.3347, 0.2237, 0.0001957, 0.5, 0.0002911, 0.4999, 0.3348, 0.5002, 0.3346, 0.5002, 0.0001188, 0.7765, 0.0001186, 0.7765, 0.3346, 0.9071, 0.3874, 0.9071, 0.3346, 0.9999, 0.3346, 0.9999, 0.3874, 0.9071, 0.7041, 0.9071, 0.6513, 0.9999, 0.6513, 0.9999, 0.7041, 0.9071, 0.4402, 0.9071, 0.3874, 0.9999, 0.3874, 0.9999, 0.4402, 0.5002, 0.3874, 0.5002, 0.3346, 0.7765, 0.3346, 0.7765, 0.3874, 0.2236, 0.3875, 0.2236, 0.3347, 0.4999, 0.3348, 0.4999, 0.3876, 0.2235, 0.7041, 0.2235, 0.6514, 0.4998, 0.6515, 0.4998, 0.7042, 0.2235, 0.6514, 0.2235, 0.5986, 0.4998, 0.5987, 0.4998, 0.6515, 0.2235, 0.5986, 0.2236, 0.5458, 0.4998, 0.5459, 0.4998, 0.5987, 0.2236, 0.5458, 0.2236, 0.493, 0.4998, 0.4931, 0.4998, 0.5459, 0.2236, 0.493, 0.2236, 0.4402, 0.4999, 0.4403, 0.4998, 0.4931, 0.2236, 0.4402, 0.2236, 0.3875, 0.4999, 0.3876, 0.4999, 0.4403, 0.9071, 0.4929, 0.9071, 0.4402, 0.9999, 0.4402, 0.9999, 0.4929, 0.9071, 0.5457, 0.9071, 0.4929, 0.9999, 0.4929, 0.9999, 0.5457, 0.5002, 0.7041, 0.5002, 0.6513, 0.7765, 0.6513, 0.7765, 0.7041, 0.5002, 0.6513, 0.5002, 0.5985, 0.7765, 0.5985, 0.7765, 0.6513, 0.5002, 0.5985, 0.5002, 0.5457, 0.7765, 0.5457, 0.7765, 0.5985, 0.5002, 0.5457, 0.5002, 0.4929, 0.7765, 0.4929, 0.7765, 0.5457, 0.5002, 0.4929, 0.5002, 0.4402, 0.7765, 0.4402, 0.7765, 0.4929, 0.5002, 0.4402, 0.5002, 0.3874, 0.7765, 0.3874, 0.7765, 0.4402, 0.9071, 0.5985, 0.9071, 0.5457, 0.9999, 0.5457, 0.9999, 0.5985, 0.9071, 0.6513, 0.9071, 0.5985, 0.9999, 0.5985, 0.9999, 0.6513, 0.09311, 0.0001506, 0.093, 0.3346, 0.0002463, 0.3346, 0.0003618, 0.0001186, 0.9071, 0.3346, 0.9071, 0.0001186, 0.9999, 0.0001186, 0.9999, 0.3346, 0.093, 0.3346, 0.09298, 0.3874, 0.000228, 0.3874, 0.0002463, 0.3346, 0.7765, 0.5985, 0.7765, 0.5457, 0.9071, 0.5457, 0.9071, 0.5985, 0.7765, 0.5457, 0.7765, 0.4929, 0.9071, 0.4929, 0.9071, 0.5457, 0.7765, 0.4929, 0.7765, 0.4402, 0.9071, 0.4402, 0.9071, 0.4929, 0.7765, 0.3346, 0.7765, 0.0001186, 0.9071, 0.0001186, 0.9071, 0.3346, 0.7765, 0.4402, 0.7765, 0.3874, 0.9071, 0.3874, 0.9071, 0.4402, 0.2237, 0.0001957, 0.2236, 0.3347, 0.093, 0.3346, 0.09311, 0.0001506, 0.7765, 0.3874, 0.7765, 0.3346, 0.9071, 0.3346, 0.9071, 0.3874, 0.2235, 0.5986, 0.2235, 0.6514, 0.09289, 0.6513, 0.09291, 0.5985, 0.2236, 0.5458, 0.2235, 0.5986, 0.09291, 0.5985, 0.09293, 0.5458, 0.2236, 0.493, 0.2236, 0.5458, 0.09293, 0.5458, 0.09294, 0.493, 0.7765, 0.7041, 0.7765, 0.6513, 0.9071, 0.6513, 0.9071, 0.7041, 0.2236, 0.4402, 0.2236, 0.493, 0.09294, 0.493, 0.09296, 0.4402, 0.2235, 0.6514, 0.2235, 0.7041, 0.09287, 0.7041, 0.09289, 0.6513, 0.2236, 0.3875, 0.2236, 0.4402, 0.09296, 0.4402, 0.09298, 0.3874, 0.2236, 0.3347, 0.2236, 0.3875, 0.09298, 0.3874, 0.093, 0.3346, 0.09298, 0.3874, 0.09296, 0.4402, 0.0002099, 0.4402, 0.000228, 0.3874, 0.09296, 0.4402, 0.09294, 0.493, 0.0001916, 0.4929, 0.0002099, 0.4402, 0.7765, 0.6513, 0.7765, 0.5985, 0.9071, 0.5985, 0.9071, 0.6513, 0.09291, 0.5985, 0.09289, 0.6513, 0.0001369, 0.6513, 0.0001551, 0.5985, 0.09293, 0.5458, 0.09291, 0.5985, 0.0001551, 0.5985, 0.0001734, 0.5457, 0.09294, 0.493, 0.09293, 0.5458, 0.0001734, 0.5457, 0.0001916, 0.4929])
me_cube_001.materials.append(mat_material)
me_cube_001.materials.append(mat_material_001)
me_cube_001.materials.append(mat_material_002)
me_cube_001.use_remesh_preserve_volume = False
me_cube_001.use_remesh_preserve_attributes = False
me_cube_001.use_mirror_vertex_groups = False
me_cube_001.update()

# ---- objects
ob_cube = bpy.data.objects.new('Cube', me_cube_001)

# ---- transforms, parenting, visibility, modifiers, constraints
ob_cube.location = (0.0, 0.0, 6.713)
ob_cube.scale = (5.089, 1.0, 1.0)
ob_cube.lineart.crease_threshold = 0.0

# ---- collection membership
col_collection_1.objects.link(ob_cube)

# ---- scene / render settings (as saved in the file)
scene.frame_start = 1; scene.frame_end = 250; scene.frame_set(1)
scene.render.engine = 'BLENDER_EEVEE_NEXT'
scene.render.resolution_percentage = 50
scene.render.dither_intensity = 0.0
scene.cycles.use_denoising = False
scene.cycles.samples = 128
scene.cycles.sampling_pattern = 'TABULATED_SOBOL'
scene.cycles.light_sampling_threshold = 0.0
scene.cycles.use_adaptive_sampling = False
scene.cycles.use_light_tree = False
scene.cycles.blur_glossy = 0.0
scene.cycles.sample_clamp_indirect = 0.0
scene.view_settings.view_transform = 'Standard'
bpy.context.view_layer.update()

# ---- added for rendering (the .blend has no active camera and no usable light): camera, sun
cam_auto = bpy.data.cameras.new('AutoCamera')
cam_auto.lens = 50.0
cam_auto.sensor_width = 36.0
cam_auto.clip_end = 1000.0
ob_auto_camera = bpy.data.objects.new('AutoCamera', cam_auto)
scene.collection.objects.link(ob_auto_camera)
ob_auto_camera.location = (17.0578, -25.2079, 21.1843)
ob_auto_camera.rotation_euler = (1.09748, -7.21219e-08, 0.694738)
scene.camera = ob_auto_camera
light_auto_sun = bpy.data.lights.new('AutoSun', 'SUN')
light_auto_sun.energy = 3.0
light_auto_sun.angle = 0.0523599
ob_auto_sun = bpy.data.objects.new('AutoSun', light_auto_sun)
scene.collection.objects.link(ob_auto_sun)
ob_auto_sun.rotation_euler = (0.872665, 0.174533, 0.523599)
bpy.context.view_layer.update()
